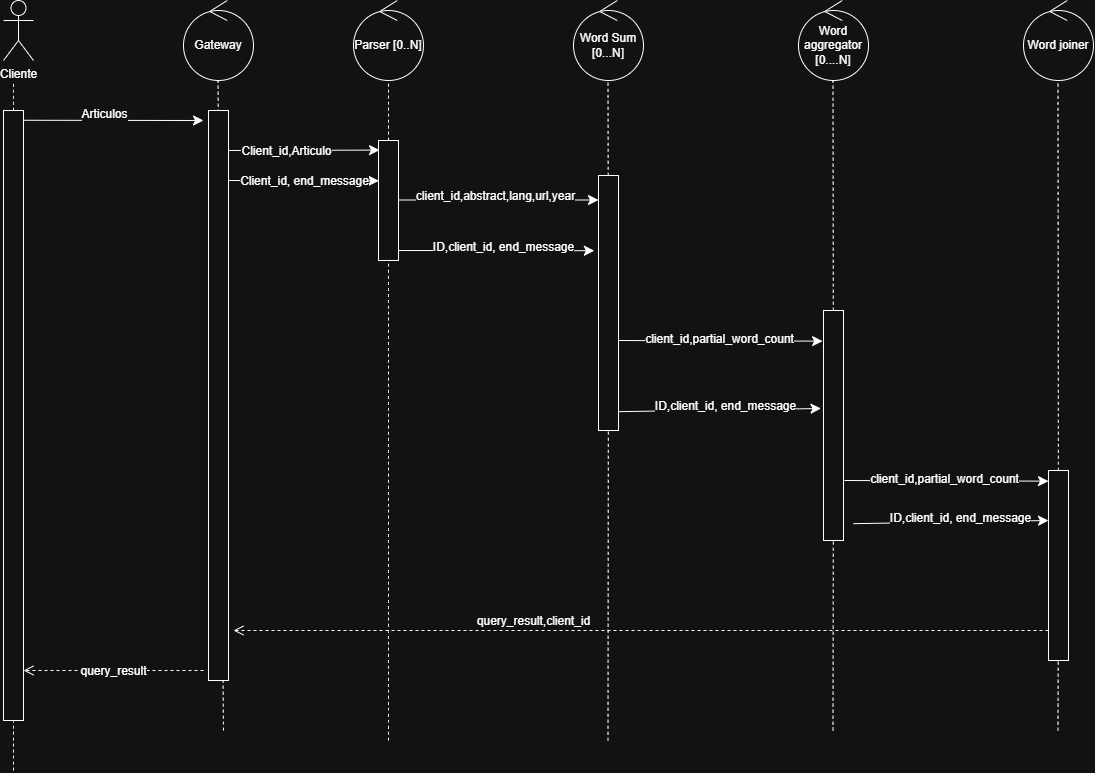

The diagram above was exported from draw.io. Its source (the exported page's mxGraphModel, read from the mxfile embedded in the PNG):
<mxGraphModel dx="2614" dy="829" grid="1" gridSize="10" guides="1" tooltips="1" connect="1" arrows="1" fold="1" page="1" pageScale="1" pageWidth="850" pageHeight="1100" math="0" shadow="0">
  <root>
    <mxCell id="0" />
    <mxCell id="1" parent="0" />
    <mxCell id="tvmJ2V5wpyjVgTo1ZJ5y-1" parent="1" style="shape=umlActor;verticalLabelPosition=bottom;verticalAlign=top;html=1;" value="Cliente" vertex="1">
      <mxGeometry height="60" width="30" x="470" y="140" as="geometry" />
    </mxCell>
    <mxCell id="tvmJ2V5wpyjVgTo1ZJ5y-2" edge="1" parent="1" source="tvmJ2V5wpyjVgTo1ZJ5y-24" style="endArrow=none;dashed=1;html=1;rounded=0;fontSize=12;startSize=8;endSize=8;curved=1;" value="">
      <mxGeometry height="50" relative="1" width="50" as="geometry">
        <mxPoint x="510" y="790" as="sourcePoint" />
        <mxPoint x="480" y="220" as="targetPoint" />
      </mxGeometry>
    </mxCell>
    <mxCell id="tvmJ2V5wpyjVgTo1ZJ5y-3" parent="1" style="ellipse;shape=umlControl;whiteSpace=wrap;html=1;" value="Gateway" vertex="1">
      <mxGeometry height="80" width="70" x="650" y="140" as="geometry" />
    </mxCell>
    <mxCell id="tvmJ2V5wpyjVgTo1ZJ5y-4" parent="1" style="ellipse;shape=umlControl;whiteSpace=wrap;html=1;" value="Parser [0..N]" vertex="1">
      <mxGeometry height="80" width="70" x="820" y="140" as="geometry" />
    </mxCell>
    <mxCell id="tvmJ2V5wpyjVgTo1ZJ5y-5" parent="1" style="ellipse;shape=umlControl;whiteSpace=wrap;html=1;" value="Word Sum [0...N]" vertex="1">
      <mxGeometry height="80" width="70" x="1040" y="140" as="geometry" />
    </mxCell>
    <mxCell id="tvmJ2V5wpyjVgTo1ZJ5y-6" edge="1" parent="1" style="endArrow=none;dashed=1;html=1;rounded=0;fontSize=12;startSize=8;endSize=8;curved=1;" value="">
      <mxGeometry height="50" relative="1" width="50" as="geometry">
        <mxPoint x="690" y="870" as="sourcePoint" />
        <mxPoint x="684.5" y="220" as="targetPoint" />
      </mxGeometry>
    </mxCell>
    <mxCell id="tvmJ2V5wpyjVgTo1ZJ5y-7" edge="1" parent="1" source="tvmJ2V5wpyjVgTo1ZJ5y-27" style="endArrow=none;dashed=1;html=1;rounded=0;fontSize=12;startSize=8;endSize=8;curved=1;" value="">
      <mxGeometry height="50" relative="1" width="50" as="geometry">
        <mxPoint x="855" y="790" as="sourcePoint" />
        <mxPoint x="855" y="220" as="targetPoint" />
      </mxGeometry>
    </mxCell>
    <mxCell id="tvmJ2V5wpyjVgTo1ZJ5y-8" edge="1" parent="1" source="tvmJ2V5wpyjVgTo1ZJ5y-29" style="endArrow=none;dashed=1;html=1;rounded=0;fontSize=12;startSize=8;endSize=8;curved=1;" value="">
      <mxGeometry height="50" relative="1" width="50" as="geometry">
        <mxPoint x="1074.5" y="790" as="sourcePoint" />
        <mxPoint x="1074.5" y="220" as="targetPoint" />
      </mxGeometry>
    </mxCell>
    <mxCell id="tvmJ2V5wpyjVgTo1ZJ5y-9" parent="1" style="ellipse;shape=umlControl;whiteSpace=wrap;html=1;" value="Word aggregator&lt;div&gt;[0....N]&lt;/div&gt;" vertex="1">
      <mxGeometry height="80" width="70" x="1265" y="140" as="geometry" />
    </mxCell>
    <mxCell id="tvmJ2V5wpyjVgTo1ZJ5y-10" edge="1" parent="1" source="tvmJ2V5wpyjVgTo1ZJ5y-31" style="endArrow=none;dashed=1;html=1;rounded=0;fontSize=12;startSize=8;endSize=8;curved=1;" value="">
      <mxGeometry height="50" relative="1" width="50" as="geometry">
        <Array as="points" />
        <mxPoint x="1299.5" y="790" as="sourcePoint" />
        <mxPoint x="1299.5" y="220" as="targetPoint" />
      </mxGeometry>
    </mxCell>
    <mxCell id="tvmJ2V5wpyjVgTo1ZJ5y-11" edge="1" parent="1" source="tvmJ2V5wpyjVgTo1ZJ5y-24" style="endArrow=classic;html=1;rounded=0;fontSize=12;startSize=8;endSize=8;curved=1;exitX=1;exitY=0.016;exitDx=0;exitDy=0;exitPerimeter=0;" value="">
      <mxGeometry height="50" relative="1" width="50" as="geometry">
        <mxPoint x="510" y="260" as="sourcePoint" />
        <mxPoint x="670" y="260" as="targetPoint" />
      </mxGeometry>
    </mxCell>
    <mxCell id="tvmJ2V5wpyjVgTo1ZJ5y-12" connectable="0" parent="tvmJ2V5wpyjVgTo1ZJ5y-11" style="edgeLabel;html=1;align=center;verticalAlign=middle;resizable=0;points=[];fontSize=12;" value="Articulos" vertex="1">
      <mxGeometry relative="1" x="0.1556" y="6" as="geometry">
        <mxPoint x="-24" as="offset" />
      </mxGeometry>
    </mxCell>
    <mxCell id="tvmJ2V5wpyjVgTo1ZJ5y-13" edge="1" parent="1" style="endArrow=classic;html=1;rounded=0;fontSize=12;startSize=8;endSize=8;curved=1;entryX=0.05;entryY=0.08;entryDx=0;entryDy=0;entryPerimeter=0;" target="tvmJ2V5wpyjVgTo1ZJ5y-27" value="">
      <mxGeometry height="50" relative="1" width="50" as="geometry">
        <mxPoint x="690" y="290" as="sourcePoint" />
        <mxPoint x="840" y="290" as="targetPoint" />
      </mxGeometry>
    </mxCell>
    <mxCell id="tvmJ2V5wpyjVgTo1ZJ5y-14" connectable="0" parent="tvmJ2V5wpyjVgTo1ZJ5y-13" style="edgeLabel;html=1;align=center;verticalAlign=middle;resizable=0;points=[];fontSize=12;" value="Client_id,Articulo" vertex="1">
      <mxGeometry relative="1" x="-0.2051" y="-1" as="geometry">
        <mxPoint as="offset" />
      </mxGeometry>
    </mxCell>
    <mxCell id="tvmJ2V5wpyjVgTo1ZJ5y-15" edge="1" parent="1" style="endArrow=classic;html=1;rounded=0;fontSize=12;startSize=8;endSize=8;curved=1;" value="">
      <mxGeometry height="50" relative="1" width="50" as="geometry">
        <mxPoint x="857" y="339.5" as="sourcePoint" />
        <mxPoint x="1065" y="339.5" as="targetPoint" />
      </mxGeometry>
    </mxCell>
    <mxCell id="tvmJ2V5wpyjVgTo1ZJ5y-16" connectable="0" parent="tvmJ2V5wpyjVgTo1ZJ5y-15" style="edgeLabel;html=1;align=center;verticalAlign=middle;resizable=0;points=[];fontSize=12;" value="client_id,abstract,lang,url,year" vertex="1">
      <mxGeometry relative="1" x="-0.1656" y="4" as="geometry">
        <mxPoint x="17" as="offset" />
      </mxGeometry>
    </mxCell>
    <mxCell id="tvmJ2V5wpyjVgTo1ZJ5y-17" edge="1" parent="1" style="endArrow=classic;html=1;rounded=0;fontSize=12;startSize=8;endSize=8;curved=1;exitX=1.045;exitY=0.456;exitDx=0;exitDy=0;entryX=0;entryY=0.25;entryDx=0;entryDy=0;exitPerimeter=0;" value="">
      <mxGeometry height="50" relative="1" width="50" as="geometry">
        <mxPoint x="1085" y="479.9999999999999" as="sourcePoint" />
        <mxPoint x="1289.1" y="480.6399999999999" as="targetPoint" />
      </mxGeometry>
    </mxCell>
    <mxCell id="tvmJ2V5wpyjVgTo1ZJ5y-18" connectable="0" parent="tvmJ2V5wpyjVgTo1ZJ5y-17" style="edgeLabel;html=1;align=center;verticalAlign=middle;resizable=0;points=[];fontSize=12;" value="client_id,partial_word_count" vertex="1">
      <mxGeometry relative="1" x="-0.0153" y="2" as="geometry">
        <mxPoint as="offset" />
      </mxGeometry>
    </mxCell>
    <mxCell id="tvmJ2V5wpyjVgTo1ZJ5y-23" edge="1" parent="1" style="endArrow=none;dashed=1;html=1;rounded=0;fontSize=12;startSize=8;endSize=8;curved=1;" target="tvmJ2V5wpyjVgTo1ZJ5y-24" value="">
      <mxGeometry height="50" relative="1" width="50" as="geometry">
        <mxPoint x="480" y="910" as="sourcePoint" />
        <mxPoint x="480" y="220" as="targetPoint" />
      </mxGeometry>
    </mxCell>
    <mxCell id="tvmJ2V5wpyjVgTo1ZJ5y-24" parent="1" style="rounded=0;whiteSpace=wrap;html=1;" value="" vertex="1">
      <mxGeometry height="610" width="20" x="470" y="250" as="geometry" />
    </mxCell>
    <mxCell id="tvmJ2V5wpyjVgTo1ZJ5y-25" parent="1" style="rounded=0;whiteSpace=wrap;html=1;" value="" vertex="1">
      <mxGeometry height="570" width="20" x="675" y="250" as="geometry" />
    </mxCell>
    <mxCell id="tvmJ2V5wpyjVgTo1ZJ5y-26" edge="1" parent="1" style="endArrow=none;dashed=1;html=1;rounded=0;fontSize=12;startSize=8;endSize=8;curved=1;" target="tvmJ2V5wpyjVgTo1ZJ5y-27" value="">
      <mxGeometry height="50" relative="1" width="50" as="geometry">
        <mxPoint x="855" y="880" as="sourcePoint" />
        <mxPoint x="855" y="220" as="targetPoint" />
      </mxGeometry>
    </mxCell>
    <mxCell id="tvmJ2V5wpyjVgTo1ZJ5y-27" parent="1" style="rounded=0;whiteSpace=wrap;html=1;" value="" vertex="1">
      <mxGeometry height="120" width="20" x="845" y="280" as="geometry" />
    </mxCell>
    <mxCell id="tvmJ2V5wpyjVgTo1ZJ5y-28" edge="1" parent="1" style="endArrow=none;dashed=1;html=1;rounded=0;fontSize=12;startSize=8;endSize=8;curved=1;" target="tvmJ2V5wpyjVgTo1ZJ5y-29" value="">
      <mxGeometry height="50" relative="1" width="50" as="geometry">
        <mxPoint x="1074.5" y="880" as="sourcePoint" />
        <mxPoint x="1074.5" y="220" as="targetPoint" />
      </mxGeometry>
    </mxCell>
    <mxCell id="tvmJ2V5wpyjVgTo1ZJ5y-29" parent="1" style="rounded=0;whiteSpace=wrap;html=1;" value="" vertex="1">
      <mxGeometry height="255" width="20" x="1065" y="315" as="geometry" />
    </mxCell>
    <mxCell id="tvmJ2V5wpyjVgTo1ZJ5y-30" edge="1" parent="1" style="endArrow=none;dashed=1;html=1;rounded=0;fontSize=12;startSize=8;endSize=8;curved=1;" target="tvmJ2V5wpyjVgTo1ZJ5y-31" value="">
      <mxGeometry height="50" relative="1" width="50" as="geometry">
        <mxPoint x="1299.5" y="870" as="sourcePoint" />
        <mxPoint x="1299.5" y="220" as="targetPoint" />
      </mxGeometry>
    </mxCell>
    <mxCell id="tvmJ2V5wpyjVgTo1ZJ5y-31" parent="1" style="rounded=0;whiteSpace=wrap;html=1;" value="" vertex="1">
      <mxGeometry height="230" width="20" x="1290" y="450" as="geometry" />
    </mxCell>
    <mxCell id="tvmJ2V5wpyjVgTo1ZJ5y-32" parent="1" style="ellipse;shape=umlControl;whiteSpace=wrap;html=1;" value="Word joiner" vertex="1">
      <mxGeometry height="80" width="70" x="1490" y="140" as="geometry" />
    </mxCell>
    <mxCell id="tvmJ2V5wpyjVgTo1ZJ5y-33" edge="1" parent="1" source="tvmJ2V5wpyjVgTo1ZJ5y-35" style="endArrow=none;dashed=1;html=1;rounded=0;fontSize=12;startSize=8;endSize=8;curved=1;" value="">
      <mxGeometry height="50" relative="1" width="50" as="geometry">
        <mxPoint x="1524.5" y="800" as="sourcePoint" />
        <mxPoint x="1524.5" y="220" as="targetPoint" />
      </mxGeometry>
    </mxCell>
    <mxCell id="tvmJ2V5wpyjVgTo1ZJ5y-36" edge="1" parent="1" style="endArrow=none;dashed=1;html=1;rounded=0;fontSize=12;startSize=8;endSize=8;curved=1;" target="tvmJ2V5wpyjVgTo1ZJ5y-35" value="">
      <mxGeometry height="50" relative="1" width="50" as="geometry">
        <mxPoint x="1524.5" y="870" as="sourcePoint" />
        <mxPoint x="1524.5" y="220" as="targetPoint" />
      </mxGeometry>
    </mxCell>
    <mxCell id="tvmJ2V5wpyjVgTo1ZJ5y-35" parent="1" style="rounded=0;whiteSpace=wrap;html=1;" value="" vertex="1">
      <mxGeometry height="190" width="20" x="1515" y="610" as="geometry" />
    </mxCell>
    <mxCell id="tvmJ2V5wpyjVgTo1ZJ5y-39" edge="1" parent="1" style="endArrow=classic;html=1;rounded=0;fontSize=12;startSize=8;endSize=8;curved=1;entryX=-0.208;entryY=0.461;entryDx=0;entryDy=0;entryPerimeter=0;" value="">
      <mxGeometry height="50" relative="1" width="50" as="geometry">
        <mxPoint x="865" y="390" as="sourcePoint" />
        <mxPoint x="1060.8399999999997" y="390.2149999999999" as="targetPoint" />
      </mxGeometry>
    </mxCell>
    <mxCell id="tvmJ2V5wpyjVgTo1ZJ5y-40" connectable="0" parent="tvmJ2V5wpyjVgTo1ZJ5y-39" style="edgeLabel;html=1;align=center;verticalAlign=middle;resizable=0;points=[];fontSize=12;" value="ID,client_id, end_message" vertex="1">
      <mxGeometry relative="1" x="-0.1078" y="4" as="geometry">
        <mxPoint x="17" as="offset" />
      </mxGeometry>
    </mxCell>
    <mxCell id="tvmJ2V5wpyjVgTo1ZJ5y-41" edge="1" parent="1" style="endArrow=classic;html=1;rounded=0;fontSize=12;startSize=8;endSize=8;curved=1;entryX=-0.125;entryY=0.453;entryDx=0;entryDy=0;entryPerimeter=0;" value="">
      <mxGeometry height="50" relative="1" width="50" as="geometry">
        <mxPoint x="1085" y="551.16" as="sourcePoint" />
        <mxPoint x="1287.5" y="547.9999999999999" as="targetPoint" />
      </mxGeometry>
    </mxCell>
    <mxCell id="tvmJ2V5wpyjVgTo1ZJ5y-42" connectable="0" parent="tvmJ2V5wpyjVgTo1ZJ5y-41" style="edgeLabel;html=1;align=center;verticalAlign=middle;resizable=0;points=[];fontSize=12;" value="ID,client_id, end_message" vertex="1">
      <mxGeometry relative="1" x="-0.1078" y="4" as="geometry">
        <mxPoint x="17" as="offset" />
      </mxGeometry>
    </mxCell>
    <mxCell id="tvmJ2V5wpyjVgTo1ZJ5y-44" edge="1" parent="1" style="endArrow=classic;html=1;rounded=0;fontSize=12;startSize=8;endSize=8;curved=1;exitX=1.045;exitY=0.456;exitDx=0;exitDy=0;entryX=0;entryY=0.25;entryDx=0;entryDy=0;exitPerimeter=0;" value="">
      <mxGeometry height="50" relative="1" width="50" as="geometry">
        <mxPoint x="1310.9" y="620" as="sourcePoint" />
        <mxPoint x="1515" y="620.64" as="targetPoint" />
      </mxGeometry>
    </mxCell>
    <mxCell id="tvmJ2V5wpyjVgTo1ZJ5y-45" connectable="0" parent="tvmJ2V5wpyjVgTo1ZJ5y-44" style="edgeLabel;html=1;align=center;verticalAlign=middle;resizable=0;points=[];fontSize=12;" value="client_id,partial_word_count" vertex="1">
      <mxGeometry relative="1" x="-0.0153" y="2" as="geometry">
        <mxPoint as="offset" />
      </mxGeometry>
    </mxCell>
    <mxCell id="tvmJ2V5wpyjVgTo1ZJ5y-46" edge="1" parent="1" style="endArrow=classic;html=1;rounded=0;fontSize=12;startSize=8;endSize=8;curved=1;entryX=0.017;entryY=0.336;entryDx=0;entryDy=0;entryPerimeter=0;" target="tvmJ2V5wpyjVgTo1ZJ5y-27" value="">
      <mxGeometry height="50" relative="1" width="50" as="geometry">
        <mxPoint x="695" y="320" as="sourcePoint" />
        <mxPoint x="840" y="320" as="targetPoint" />
      </mxGeometry>
    </mxCell>
    <mxCell id="tvmJ2V5wpyjVgTo1ZJ5y-47" connectable="0" parent="tvmJ2V5wpyjVgTo1ZJ5y-46" style="edgeLabel;html=1;align=center;verticalAlign=middle;resizable=0;points=[];fontSize=12;" value="Client_id, end_message" vertex="1">
      <mxGeometry relative="1" x="0.1574" y="4" as="geometry">
        <mxPoint x="-12" y="4" as="offset" />
      </mxGeometry>
    </mxCell>
    <mxCell id="tvmJ2V5wpyjVgTo1ZJ5y-49" edge="1" parent="1" style="endArrow=classic;html=1;rounded=0;fontSize=12;startSize=8;endSize=8;curved=1;" value="">
      <mxGeometry height="50" relative="1" width="50" as="geometry">
        <mxPoint x="1320" y="663.16" as="sourcePoint" />
        <mxPoint x="1515" y="660" as="targetPoint" />
      </mxGeometry>
    </mxCell>
    <mxCell id="tvmJ2V5wpyjVgTo1ZJ5y-50" connectable="0" parent="tvmJ2V5wpyjVgTo1ZJ5y-49" style="edgeLabel;html=1;align=center;verticalAlign=middle;resizable=0;points=[];fontSize=12;" value="ID,client_id, end_message" vertex="1">
      <mxGeometry relative="1" x="-0.077" y="4" as="geometry">
        <mxPoint x="17" as="offset" />
      </mxGeometry>
    </mxCell>
    <mxCell id="tvmJ2V5wpyjVgTo1ZJ5y-51" edge="1" parent="1" style="html=1;verticalAlign=bottom;endArrow=open;dashed=1;endSize=8;edgeStyle=sequenceEdgeStyle;libavoidRouting=0;curved=0;rounded=0;fontSize=12;" value="query_result,client_id">
      <mxGeometry relative="1" x="0.2638" as="geometry">
        <mxPoint as="offset" />
        <Array as="points">
          <mxPoint x="1105.0000000000005" y="770" />
        </Array>
        <mxPoint x="1515" y="770" as="sourcePoint" />
        <mxPoint x="700" y="770" as="targetPoint" />
      </mxGeometry>
    </mxCell>
    <mxCell id="tvmJ2V5wpyjVgTo1ZJ5y-52" edge="1" parent="1" style="html=1;verticalAlign=bottom;endArrow=open;dashed=1;endSize=8;edgeStyle=sequenceEdgeStyle;libavoidRouting=0;curved=0;rounded=0;fontSize=12;" value="query_result">
      <mxGeometry relative="1" y="10" as="geometry">
        <mxPoint as="offset" />
        <Array as="points">
          <mxPoint x="580" y="810" />
        </Array>
        <mxPoint x="670" y="810" as="sourcePoint" />
        <mxPoint x="490" y="810" as="targetPoint" />
      </mxGeometry>
    </mxCell>
  </root>
</mxGraphModel>